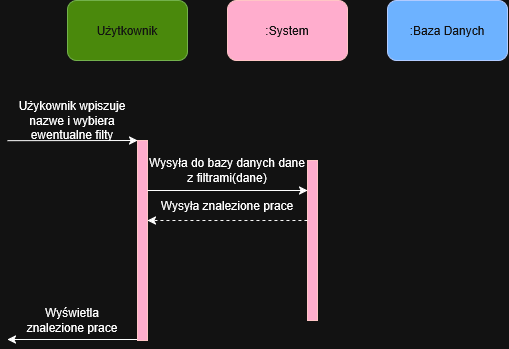

The diagram above was exported from draw.io. Its source (the exported page's mxGraphModel, read from the mxfile embedded in the PNG):
<mxGraphModel dx="966" dy="557" grid="1" gridSize="10" guides="1" tooltips="1" connect="1" arrows="1" fold="1" page="1" pageScale="1" pageWidth="827" pageHeight="1169" math="0" shadow="0">
  <root>
    <mxCell id="0" />
    <mxCell id="1" parent="0" />
    <mxCell id="NUrDtjDTE4Iq2DJ5t4yr-5" edge="1" parent="1" source="NUrDtjDTE4Iq2DJ5t4yr-1" style="rounded=0;orthogonalLoop=1;jettySize=auto;html=1;exitX=0;exitY=0;exitDx=0;exitDy=0;endArrow=none;endFill=0;startArrow=classic;startFill=1;">
      <mxGeometry relative="1" as="geometry">
        <mxPoint x="20" y="200.17" as="targetPoint" />
      </mxGeometry>
    </mxCell>
    <mxCell id="NUrDtjDTE4Iq2DJ5t4yr-29" edge="1" parent="1" style="rounded=0;orthogonalLoop=1;jettySize=auto;html=1;exitX=0;exitY=1;exitDx=0;exitDy=0;">
      <mxGeometry relative="1" as="geometry">
        <mxPoint x="150" y="398.9999999999998" as="sourcePoint" />
        <mxPoint x="20" y="399" as="targetPoint" />
      </mxGeometry>
    </mxCell>
    <mxCell id="NUrDtjDTE4Iq2DJ5t4yr-1" parent="1" style="rounded=0;whiteSpace=wrap;html=1;fillColor=#a20025;fontColor=#ffffff;strokeColor=#6F0000;" value="" vertex="1">
      <mxGeometry height="200" width="10" x="150" y="200" as="geometry" />
    </mxCell>
    <mxCell id="NUrDtjDTE4Iq2DJ5t4yr-7" parent="1" style="text;html=1;whiteSpace=wrap;strokeColor=none;fillColor=none;align=center;verticalAlign=middle;rounded=0;" value="Użykownik wpiszuje nazwe i wybiera ewentualne filty" vertex="1">
      <mxGeometry height="40" width="130" x="20" y="160" as="geometry" />
    </mxCell>
    <mxCell id="NUrDtjDTE4Iq2DJ5t4yr-31" parent="1" style="text;html=1;whiteSpace=wrap;strokeColor=none;fillColor=none;align=center;verticalAlign=middle;rounded=0;" value="Wyświetla znalezione prace" vertex="1">
      <mxGeometry height="40" width="110" x="30" y="360" as="geometry" />
    </mxCell>
    <mxCell id="NUrDtjDTE4Iq2DJ5t4yr-32" parent="1" style="rounded=1;whiteSpace=wrap;html=1;fillColor=#60a917;fontColor=#ffffff;strokeColor=#2D7600;" value="Użytkownik" vertex="1">
      <mxGeometry height="60" width="120" x="80" y="60" as="geometry" />
    </mxCell>
    <mxCell id="NUrDtjDTE4Iq2DJ5t4yr-33" parent="1" style="rounded=1;whiteSpace=wrap;html=1;fillColor=#a20025;fontColor=#ffffff;strokeColor=#6F0000;" value=":System" vertex="1">
      <mxGeometry height="60" width="120" x="240" y="60" as="geometry" />
    </mxCell>
    <mxCell id="NUrDtjDTE4Iq2DJ5t4yr-34" parent="1" style="rounded=1;whiteSpace=wrap;html=1;fillColor=#0050ef;fontColor=#ffffff;strokeColor=#001DBC;" value=":Baza Danych" vertex="1">
      <mxGeometry height="60" width="120" x="400" y="60" as="geometry" />
    </mxCell>
    <mxCell id="NUrDtjDTE4Iq2DJ5t4yr-37" parent="1" style="rounded=0;whiteSpace=wrap;html=1;fillColor=#a20025;fontColor=#ffffff;strokeColor=#6F0000;" value="" vertex="1">
      <mxGeometry height="160" width="10" x="320" y="220" as="geometry" />
    </mxCell>
    <mxCell id="NUrDtjDTE4Iq2DJ5t4yr-58" parent="1" style="text;html=1;whiteSpace=wrap;strokeColor=none;fillColor=none;align=center;verticalAlign=middle;rounded=0;" value="Wysyła znalezione prace" vertex="1">
      <mxGeometry height="30" width="160" x="160" y="250" as="geometry" />
    </mxCell>
    <mxCell id="NUrDtjDTE4Iq2DJ5t4yr-59" edge="1" parent="1" source="NUrDtjDTE4Iq2DJ5t4yr-58" style="rounded=0;orthogonalLoop=1;jettySize=auto;html=1;innerLoopWaypoints=1;exitX=1;exitY=1;exitDx=0;exitDy=0;entryX=0;entryY=1;entryDx=0;entryDy=0;dashed=1;" target="NUrDtjDTE4Iq2DJ5t4yr-58">
      <mxGeometry relative="1" as="geometry" />
    </mxCell>
    <mxCell id="NUrDtjDTE4Iq2DJ5t4yr-60" parent="1" style="text;html=1;whiteSpace=wrap;strokeColor=none;fillColor=none;align=center;verticalAlign=middle;rounded=0;" value="Wysyła do bazy danych dane z filtrami(dane)" vertex="1">
      <mxGeometry height="40" width="160" x="160" y="210" as="geometry" />
    </mxCell>
    <mxCell id="NUrDtjDTE4Iq2DJ5t4yr-61" edge="1" parent="1" source="NUrDtjDTE4Iq2DJ5t4yr-60" style="rounded=0;orthogonalLoop=1;jettySize=auto;html=1;innerLoopWaypoints=1;exitX=0;exitY=1;exitDx=0;exitDy=0;entryX=1;entryY=1;entryDx=0;entryDy=0;" target="NUrDtjDTE4Iq2DJ5t4yr-60">
      <mxGeometry relative="1" as="geometry" />
    </mxCell>
  </root>
</mxGraphModel>